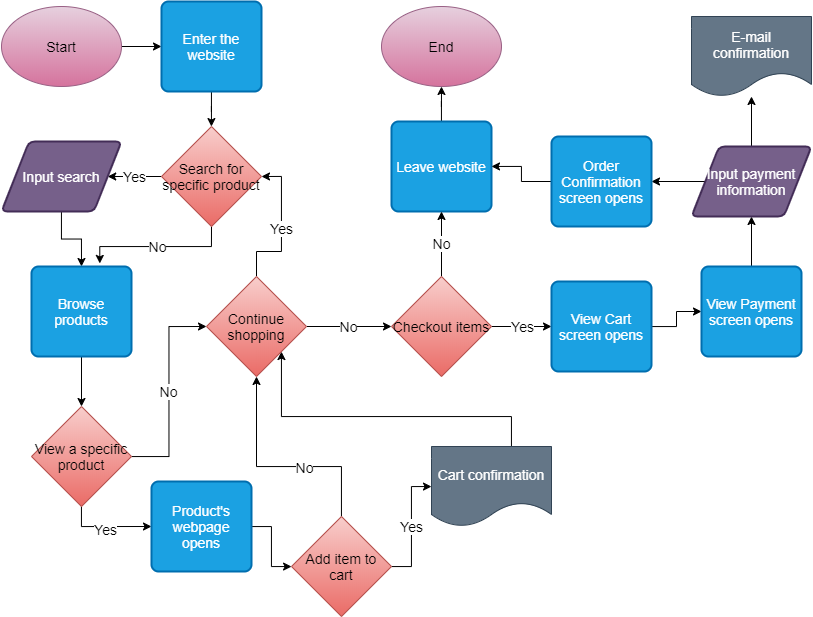

The diagram above was exported from draw.io. Its source (the exported page's mxGraphModel, read from the mxfile embedded in the PNG):
<mxGraphModel dx="1329" dy="767" grid="1" gridSize="10" guides="1" tooltips="1" connect="1" arrows="1" fold="1" page="1" pageScale="1" pageWidth="850" pageHeight="1100" math="0" shadow="0">
  <root>
    <mxCell id="0" />
    <mxCell id="1" parent="0" />
    <mxCell id="5" value="" style="edgeStyle=orthogonalEdgeStyle;rounded=0;orthogonalLoop=1;jettySize=auto;html=1;fontSize=14;" edge="1" parent="1" source="2" target="4">
      <mxGeometry relative="1" as="geometry" />
    </mxCell>
    <mxCell id="2" value="Start" style="ellipse;whiteSpace=wrap;html=1;fillColor=#e6d0de;strokeColor=#996185;gradientColor=#d5739d;fontSize=14;" vertex="1" parent="1">
      <mxGeometry x="20" y="10" width="120" height="80" as="geometry" />
    </mxCell>
    <mxCell id="7" value="" style="edgeStyle=orthogonalEdgeStyle;rounded=0;orthogonalLoop=1;jettySize=auto;html=1;fontSize=14;" edge="1" parent="1" source="4" target="6">
      <mxGeometry relative="1" as="geometry" />
    </mxCell>
    <mxCell id="4" value="Enter the website" style="rounded=1;whiteSpace=wrap;html=1;absoluteArcSize=1;arcSize=14;strokeWidth=2;fillColor=#1ba1e2;fontSize=14;strokeColor=#006EAF;fontColor=#ffffff;" vertex="1" parent="1">
      <mxGeometry x="180" y="5" width="100" height="90" as="geometry" />
    </mxCell>
    <mxCell id="10" value="Yes" style="edgeStyle=orthogonalEdgeStyle;rounded=0;orthogonalLoop=1;jettySize=auto;html=1;exitX=0;exitY=0.5;exitDx=0;exitDy=0;entryX=1;entryY=0.5;entryDx=0;entryDy=0;fontSize=14;" edge="1" parent="1" source="6" target="9">
      <mxGeometry relative="1" as="geometry" />
    </mxCell>
    <mxCell id="12" value="No" style="edgeStyle=orthogonalEdgeStyle;rounded=0;orthogonalLoop=1;jettySize=auto;html=1;fontSize=14;exitX=0.5;exitY=1;exitDx=0;exitDy=0;entryX=0.683;entryY=-0.034;entryDx=0;entryDy=0;entryPerimeter=0;" edge="1" parent="1" source="6" target="11">
      <mxGeometry relative="1" as="geometry" />
    </mxCell>
    <mxCell id="6" value="Search for specific product" style="rhombus;whiteSpace=wrap;html=1;strokeColor=#b85450;fillColor=#f8cecc;fontSize=14;gradientColor=#ea6b66;" vertex="1" parent="1">
      <mxGeometry x="180" y="130" width="100" height="100" as="geometry" />
    </mxCell>
    <mxCell id="18" value="" style="edgeStyle=orthogonalEdgeStyle;rounded=0;orthogonalLoop=1;jettySize=auto;html=1;fontSize=14;" edge="1" parent="1" source="9">
      <mxGeometry relative="1" as="geometry">
        <mxPoint x="100" y="270" as="targetPoint" />
      </mxGeometry>
    </mxCell>
    <mxCell id="9" value="Input search" style="shape=parallelogram;html=1;strokeWidth=2;perimeter=parallelogramPerimeter;whiteSpace=wrap;rounded=1;arcSize=12;size=0.23;fillColor=#76608a;fontSize=14;strokeColor=#432D57;fontColor=#ffffff;" vertex="1" parent="1">
      <mxGeometry x="20" y="145" width="120" height="70" as="geometry" />
    </mxCell>
    <mxCell id="15" value="" style="edgeStyle=orthogonalEdgeStyle;rounded=0;orthogonalLoop=1;jettySize=auto;html=1;fontSize=14;" edge="1" parent="1" source="11" target="14">
      <mxGeometry relative="1" as="geometry" />
    </mxCell>
    <mxCell id="11" value="Browse products" style="rounded=1;whiteSpace=wrap;html=1;absoluteArcSize=1;arcSize=14;strokeWidth=2;fillColor=#1ba1e2;fontSize=14;strokeColor=#006EAF;fontColor=#ffffff;" vertex="1" parent="1">
      <mxGeometry x="50" y="270" width="100" height="90" as="geometry" />
    </mxCell>
    <mxCell id="34" style="edgeStyle=orthogonalEdgeStyle;rounded=0;orthogonalLoop=1;jettySize=auto;html=1;entryX=0;entryY=0.5;entryDx=0;entryDy=0;fontSize=14;" edge="1" parent="1" source="14" target="16">
      <mxGeometry relative="1" as="geometry">
        <Array as="points">
          <mxPoint x="100" y="530" />
        </Array>
      </mxGeometry>
    </mxCell>
    <mxCell id="35" value="Yes" style="edgeLabel;html=1;align=center;verticalAlign=middle;resizable=0;points=[];fontSize=14;" vertex="1" connectable="0" parent="34">
      <mxGeometry x="-0.0479" y="-2" relative="1" as="geometry">
        <mxPoint x="1" as="offset" />
      </mxGeometry>
    </mxCell>
    <mxCell id="36" value="No" style="edgeStyle=orthogonalEdgeStyle;rounded=0;orthogonalLoop=1;jettySize=auto;html=1;entryX=0;entryY=0.5;entryDx=0;entryDy=0;fontSize=14;" edge="1" parent="1" source="14" target="24">
      <mxGeometry relative="1" as="geometry" />
    </mxCell>
    <mxCell id="14" value="View a specific product" style="rhombus;whiteSpace=wrap;html=1;strokeColor=#b85450;fillColor=#f8cecc;fontSize=14;gradientColor=#ea6b66;" vertex="1" parent="1">
      <mxGeometry x="50" y="410" width="100" height="100" as="geometry" />
    </mxCell>
    <mxCell id="37" value="" style="edgeStyle=orthogonalEdgeStyle;rounded=0;orthogonalLoop=1;jettySize=auto;html=1;fontSize=14;" edge="1" parent="1" source="16" target="22">
      <mxGeometry relative="1" as="geometry" />
    </mxCell>
    <mxCell id="16" value="Product's webpage opens" style="rounded=1;whiteSpace=wrap;html=1;absoluteArcSize=1;arcSize=14;strokeWidth=2;fillColor=#1ba1e2;fontSize=14;strokeColor=#006EAF;fontColor=#ffffff;" vertex="1" parent="1">
      <mxGeometry x="170" y="485" width="100" height="90" as="geometry" />
    </mxCell>
    <mxCell id="51" value="" style="edgeStyle=orthogonalEdgeStyle;rounded=0;orthogonalLoop=1;jettySize=auto;html=1;fontSize=14;" edge="1" parent="1" source="20" target="32">
      <mxGeometry relative="1" as="geometry" />
    </mxCell>
    <mxCell id="20" value="Leave website" style="rounded=1;whiteSpace=wrap;html=1;absoluteArcSize=1;arcSize=14;strokeWidth=2;fillColor=#1ba1e2;fontSize=14;strokeColor=#006EAF;fontColor=#ffffff;" vertex="1" parent="1">
      <mxGeometry x="410" y="125" width="100" height="90" as="geometry" />
    </mxCell>
    <mxCell id="38" value="Yes" style="edgeStyle=orthogonalEdgeStyle;rounded=0;orthogonalLoop=1;jettySize=auto;html=1;fontSize=14;" edge="1" parent="1" source="22" target="23">
      <mxGeometry relative="1" as="geometry" />
    </mxCell>
    <mxCell id="39" style="edgeStyle=orthogonalEdgeStyle;rounded=0;orthogonalLoop=1;jettySize=auto;html=1;fontSize=14;" edge="1" parent="1" source="22" target="24">
      <mxGeometry relative="1" as="geometry">
        <Array as="points">
          <mxPoint x="360" y="470" />
          <mxPoint x="275" y="470" />
        </Array>
      </mxGeometry>
    </mxCell>
    <mxCell id="41" value="No" style="edgeLabel;html=1;align=center;verticalAlign=middle;resizable=0;points=[];fontSize=14;" vertex="1" connectable="0" parent="39">
      <mxGeometry x="-0.2258" relative="1" as="geometry">
        <mxPoint as="offset" />
      </mxGeometry>
    </mxCell>
    <mxCell id="22" value="Add item to cart" style="rhombus;whiteSpace=wrap;html=1;strokeColor=#b85450;fillColor=#f8cecc;fontSize=14;gradientColor=#ea6b66;" vertex="1" parent="1">
      <mxGeometry x="310" y="520" width="100" height="100" as="geometry" />
    </mxCell>
    <mxCell id="40" style="edgeStyle=orthogonalEdgeStyle;rounded=0;orthogonalLoop=1;jettySize=auto;html=1;fontSize=14;exitX=0.5;exitY=0;exitDx=0;exitDy=0;" edge="1" parent="1" source="23" target="24">
      <mxGeometry relative="1" as="geometry">
        <Array as="points">
          <mxPoint x="530" y="450" />
          <mxPoint x="530" y="420" />
          <mxPoint x="300" y="420" />
        </Array>
      </mxGeometry>
    </mxCell>
    <mxCell id="23" value="Cart confirmation" style="shape=document;whiteSpace=wrap;html=1;boundedLbl=1;strokeColor=#314354;fillColor=#647687;fontSize=14;fontColor=#ffffff;" vertex="1" parent="1">
      <mxGeometry x="450" y="450" width="120" height="80" as="geometry" />
    </mxCell>
    <mxCell id="42" value="No" style="edgeStyle=orthogonalEdgeStyle;rounded=0;orthogonalLoop=1;jettySize=auto;html=1;entryX=0;entryY=0.5;entryDx=0;entryDy=0;fontSize=14;" edge="1" parent="1" source="24" target="25">
      <mxGeometry relative="1" as="geometry" />
    </mxCell>
    <mxCell id="43" value="Yes" style="edgeStyle=orthogonalEdgeStyle;rounded=0;orthogonalLoop=1;jettySize=auto;html=1;entryX=1;entryY=0.5;entryDx=0;entryDy=0;fontSize=14;" edge="1" parent="1" source="24" target="6">
      <mxGeometry relative="1" as="geometry" />
    </mxCell>
    <mxCell id="24" value="Continue shopping" style="rhombus;whiteSpace=wrap;html=1;strokeColor=#b85450;fillColor=#f8cecc;fontSize=14;gradientColor=#ea6b66;" vertex="1" parent="1">
      <mxGeometry x="225" y="280" width="100" height="100" as="geometry" />
    </mxCell>
    <mxCell id="44" value="Yes" style="edgeStyle=orthogonalEdgeStyle;rounded=0;orthogonalLoop=1;jettySize=auto;html=1;entryX=0;entryY=0.5;entryDx=0;entryDy=0;fontSize=14;" edge="1" parent="1" source="25" target="26">
      <mxGeometry relative="1" as="geometry" />
    </mxCell>
    <mxCell id="50" value="No" style="edgeStyle=orthogonalEdgeStyle;rounded=0;orthogonalLoop=1;jettySize=auto;html=1;entryX=0.5;entryY=1;entryDx=0;entryDy=0;fontSize=14;" edge="1" parent="1" source="25" target="20">
      <mxGeometry relative="1" as="geometry" />
    </mxCell>
    <mxCell id="25" value="Checkout items" style="rhombus;whiteSpace=wrap;html=1;strokeColor=#b85450;fillColor=#f8cecc;fontSize=14;gradientColor=#ea6b66;" vertex="1" parent="1">
      <mxGeometry x="410" y="280" width="100" height="100" as="geometry" />
    </mxCell>
    <mxCell id="45" value="" style="edgeStyle=orthogonalEdgeStyle;rounded=0;orthogonalLoop=1;jettySize=auto;html=1;fontSize=14;" edge="1" parent="1" source="26" target="28">
      <mxGeometry relative="1" as="geometry" />
    </mxCell>
    <mxCell id="26" value="View Cart screen opens" style="rounded=1;whiteSpace=wrap;html=1;absoluteArcSize=1;arcSize=14;strokeWidth=2;fillColor=#1ba1e2;fontSize=14;strokeColor=#006EAF;fontColor=#ffffff;" vertex="1" parent="1">
      <mxGeometry x="570" y="285" width="100" height="90" as="geometry" />
    </mxCell>
    <mxCell id="46" value="" style="edgeStyle=orthogonalEdgeStyle;rounded=0;orthogonalLoop=1;jettySize=auto;html=1;fontSize=14;" edge="1" parent="1" source="28" target="29">
      <mxGeometry relative="1" as="geometry" />
    </mxCell>
    <mxCell id="28" value="View Payment screen opens" style="rounded=1;whiteSpace=wrap;html=1;absoluteArcSize=1;arcSize=14;strokeWidth=2;fillColor=#1ba1e2;fontSize=14;strokeColor=#006EAF;fontColor=#ffffff;" vertex="1" parent="1">
      <mxGeometry x="720" y="270" width="100" height="90" as="geometry" />
    </mxCell>
    <mxCell id="47" value="" style="edgeStyle=orthogonalEdgeStyle;rounded=0;orthogonalLoop=1;jettySize=auto;html=1;fontSize=14;" edge="1" parent="1" source="29" target="30">
      <mxGeometry relative="1" as="geometry" />
    </mxCell>
    <mxCell id="48" style="edgeStyle=orthogonalEdgeStyle;rounded=0;orthogonalLoop=1;jettySize=auto;html=1;fontSize=14;" edge="1" parent="1" source="29" target="31">
      <mxGeometry relative="1" as="geometry" />
    </mxCell>
    <mxCell id="29" value="Input payment information" style="shape=parallelogram;html=1;strokeWidth=2;perimeter=parallelogramPerimeter;whiteSpace=wrap;rounded=1;arcSize=12;size=0.23;fillColor=#76608a;fontSize=14;strokeColor=#432D57;fontColor=#ffffff;" vertex="1" parent="1">
      <mxGeometry x="710" y="150" width="120" height="70" as="geometry" />
    </mxCell>
    <mxCell id="49" value="" style="edgeStyle=orthogonalEdgeStyle;rounded=0;orthogonalLoop=1;jettySize=auto;html=1;fontSize=14;" edge="1" parent="1" source="30" target="20">
      <mxGeometry relative="1" as="geometry" />
    </mxCell>
    <mxCell id="30" value="Order Confirmation screen opens" style="rounded=1;whiteSpace=wrap;html=1;absoluteArcSize=1;arcSize=14;strokeWidth=2;fillColor=#1ba1e2;fontSize=14;strokeColor=#006EAF;fontColor=#ffffff;" vertex="1" parent="1">
      <mxGeometry x="570" y="140" width="100" height="90" as="geometry" />
    </mxCell>
    <mxCell id="31" value="E-mail confirmation" style="shape=document;whiteSpace=wrap;html=1;boundedLbl=1;strokeColor=#314354;fillColor=#647687;fontSize=14;fontColor=#ffffff;" vertex="1" parent="1">
      <mxGeometry x="710" y="20" width="120" height="80" as="geometry" />
    </mxCell>
    <mxCell id="32" value="End" style="ellipse;whiteSpace=wrap;html=1;fillColor=#e6d0de;strokeColor=#996185;gradientColor=#d5739d;fontSize=14;" vertex="1" parent="1">
      <mxGeometry x="400" y="10" width="120" height="80" as="geometry" />
    </mxCell>
  </root>
</mxGraphModel>